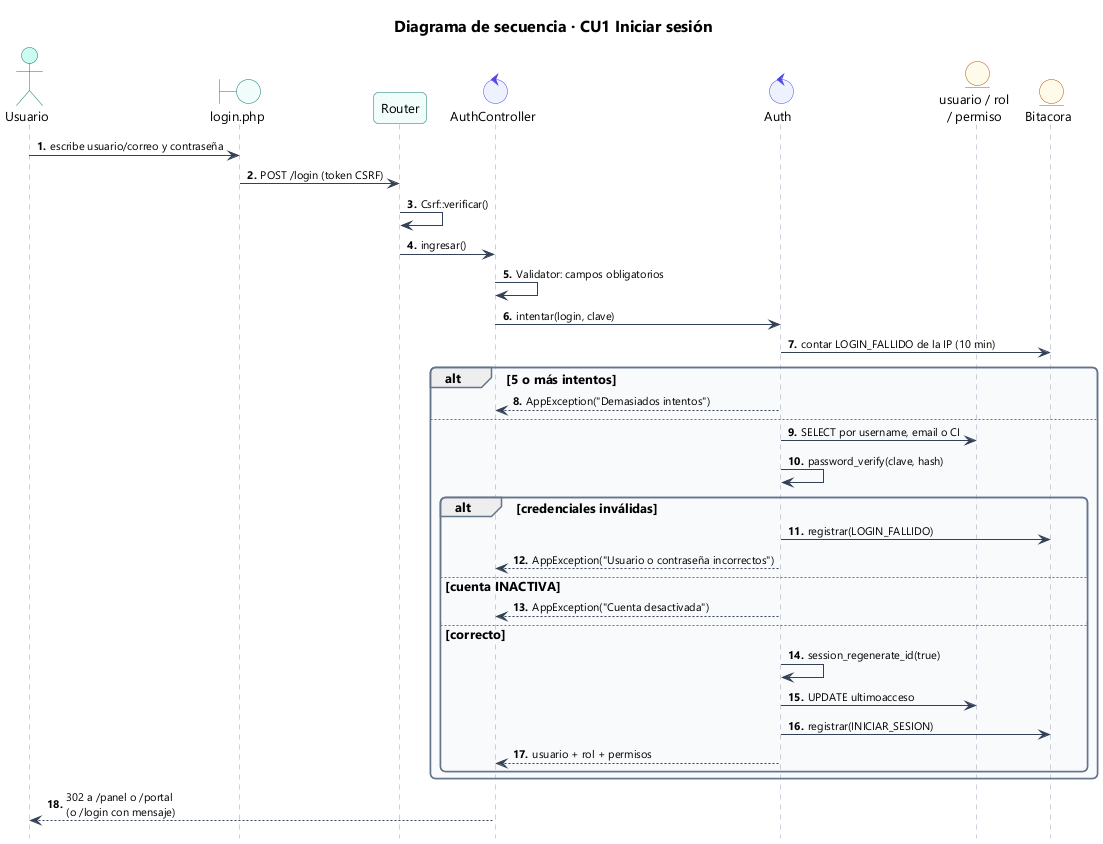

The diagram above was rendered by PlantUML. Its source (embedded in the PNG):
@startuml 50_sec_cu01
!include estilo.iuml
title Diagrama de secuencia · CU1 Iniciar sesión
autonumber "<b>0."
hide footbox
actor Usuario as U
boundary "login.php" as V
participant Router as R
control AuthController as AC
control Auth as A
entity "usuario / rol\n/ permiso" as DB
entity Bitacora as B
U -> V : escribe usuario/correo y contraseña
V -> R : POST /login (token CSRF)
R -> R : Csrf::verificar()
R -> AC : ingresar()
AC -> AC : Validator: campos obligatorios
AC -> A : intentar(login, clave)
A -> B : contar LOGIN_FALLIDO de la IP (10 min)
alt 5 o más intentos
  A --> AC : AppException("Demasiados intentos")
else
  A -> DB : SELECT por username, email o CI
  A -> A : password_verify(clave, hash)
  alt credenciales inválidas
    A -> B : registrar(LOGIN_FALLIDO)
    A --> AC : AppException("Usuario o contraseña incorrectos")
  else cuenta INACTIVA
    A --> AC : AppException("Cuenta desactivada")
  else correcto
    A -> A : session_regenerate_id(true)
    A -> DB : UPDATE ultimoacceso
    A -> B : registrar(INICIAR_SESION)
    A --> AC : usuario + rol + permisos
  end
end
AC --> U : 302 a /panel o /portal\n(o /login con mensaje)
@enduml